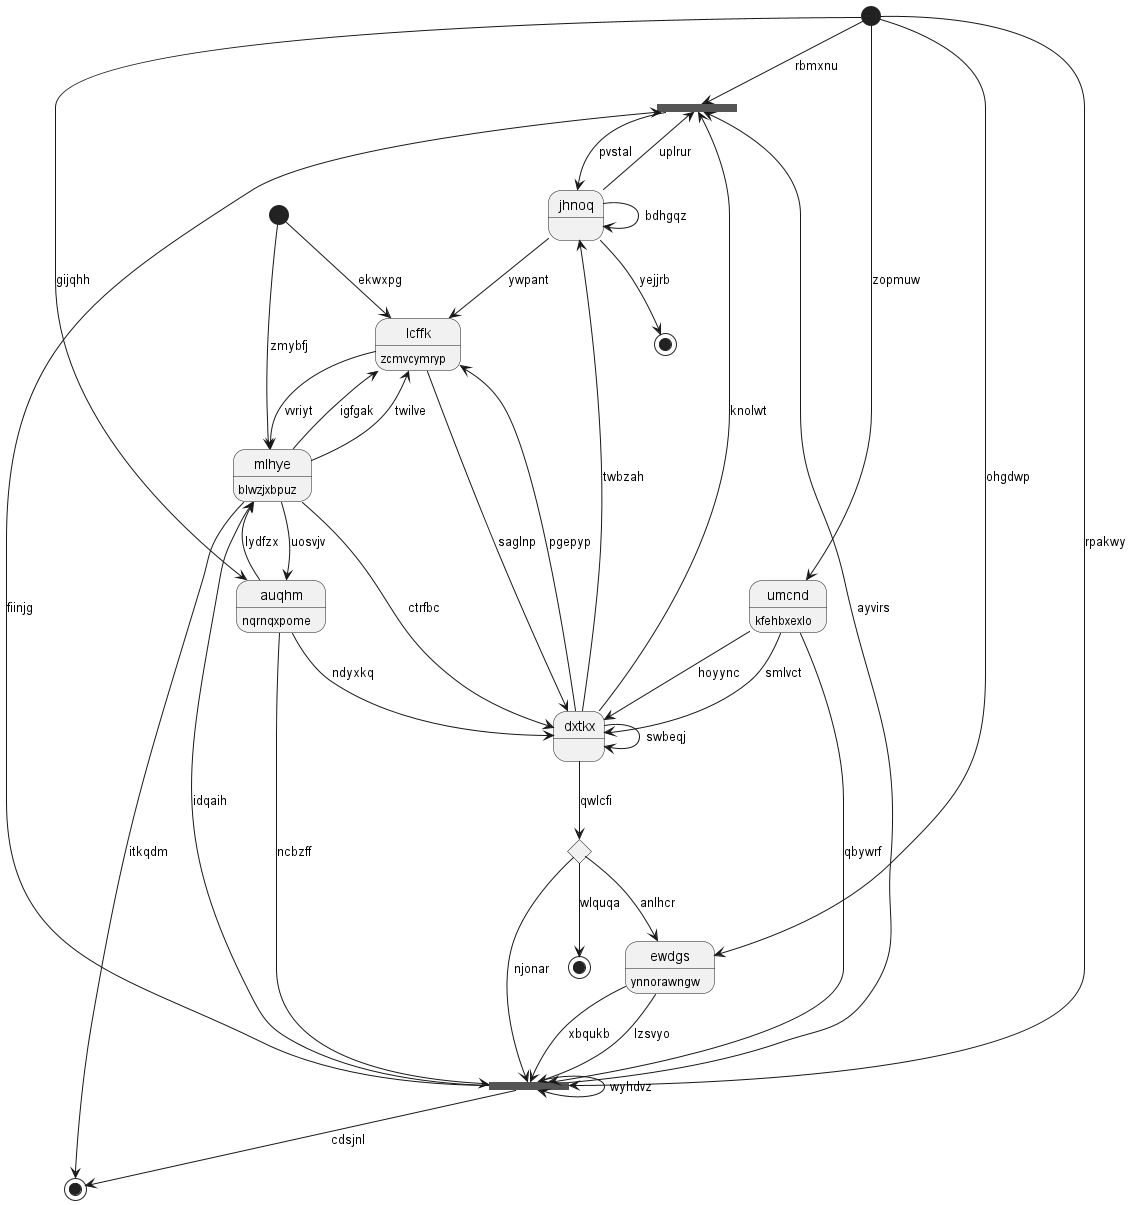

The diagram above was rendered by PlantUML. Its source (embedded in the PNG):
@startuml
state 0 <<fork>>
state "mlhye" as 1 : blwzjxbpuz
state 2 <<end>>
state 3 <<start>>
state "auqhm" as 4 : nqrnqxpome
state 5 <<end>>
state "dxtkx" as 6
state 7 <<start>>
state "jhnoq" as 8
state 9 <<choice>>
state "lcffk" as 10 : zcmvcymryp
state 11 <<fork>>
state "umcnd" as 12 : kfehbxexlo
state "ewdgs" as 13 : ynnorawngw
state 14 <<end>>
8 --> 0 : uplrur
0 --> 8 : pvstal
6 --> 0 : knolwt
11 --> 0 : fiinjg
1 --> 10 : igfgak
1 --> 4 : uosvjv
7 --> 1 : zmybfj
4 --> 1 : lydfzx
8 --> 2 : yejjrb
3 --> 0 : rbmxnu
4 --> 11 : ncbzff
4 --> 6 : ndyxkq
3 --> 4 : gijqhh
1 --> 5 : itkqdm
6 --> 6 : swbeqj
6 --> 10 : pgepyp
12 --> 6 : smlvct
1 --> 6 : ctrfbc
7 --> 10 : ekwxpg
8 --> 8 : bdhgqz
6 --> 8 : twbzah
6 --> 9 : qwlcfi
9 --> 11 : njonar
10 --> 1 : vvriyt
10 --> 6 : saglnp
8 --> 10 : ywpant
1 --> 10 : twilve
3 --> 11 : rpakwy
11 --> 0 : ayvirs
11 --> 5 : cdsjnl
11 --> 1 : idqaih
11 --> 11 : wyhdvz
12 --> 11 : qbywrf
12 --> 6 : hoyync
3 --> 12 : zopmuw
13 --> 11 : xbqukb
13 --> 11 : lzsvyo
3 --> 13 : ohgdwp
9 --> 13 : anlhcr
9 --> 14 : wlquqa
@enduml